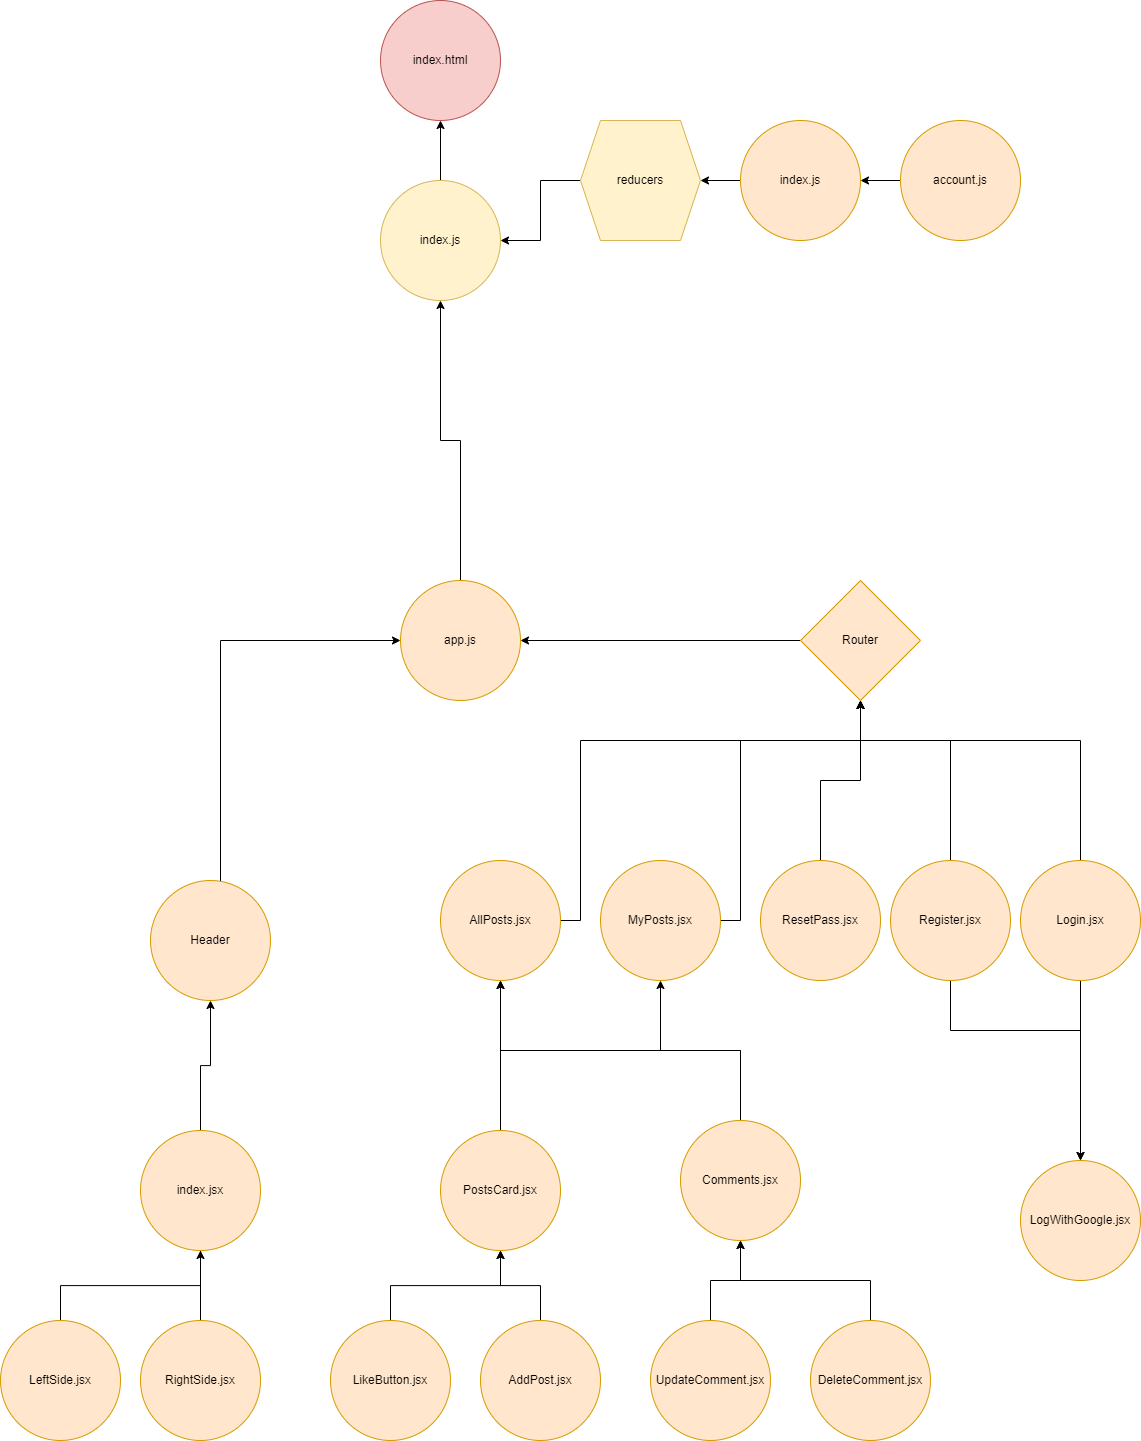

The diagram above was exported from draw.io. Its source (the exported page's mxGraphModel, read from the mxfile embedded in the PNG):
<mxGraphModel dx="1578" dy="876" grid="1" gridSize="10" guides="1" tooltips="1" connect="1" arrows="1" fold="1" page="1" pageScale="1" pageWidth="1169" pageHeight="826" math="0" shadow="0">
  <root>
    <mxCell id="0" />
    <mxCell id="1" parent="0" />
    <mxCell id="4C_hCTAvPklcd9MIVYEJ-8" style="edgeStyle=orthogonalEdgeStyle;rounded=0;orthogonalLoop=1;jettySize=auto;html=1;entryX=0.5;entryY=0;entryDx=0;entryDy=0;endArrow=none;endFill=0;startArrow=classic;startFill=1;" parent="1" source="4C_hCTAvPklcd9MIVYEJ-2" target="4C_hCTAvPklcd9MIVYEJ-4" edge="1">
      <mxGeometry relative="1" as="geometry" />
    </mxCell>
    <mxCell id="4C_hCTAvPklcd9MIVYEJ-2" value="index.html" style="ellipse;whiteSpace=wrap;html=1;aspect=fixed;fillColor=#f8cecc;strokeColor=#b85450;" parent="1" vertex="1">
      <mxGeometry x="400" y="40" width="120" height="120" as="geometry" />
    </mxCell>
    <mxCell id="4C_hCTAvPklcd9MIVYEJ-7" style="edgeStyle=orthogonalEdgeStyle;rounded=0;orthogonalLoop=1;jettySize=auto;html=1;entryX=0.5;entryY=0;entryDx=0;entryDy=0;endArrow=none;endFill=0;startArrow=classic;startFill=1;" parent="1" source="4C_hCTAvPklcd9MIVYEJ-4" target="4C_hCTAvPklcd9MIVYEJ-5" edge="1">
      <mxGeometry relative="1" as="geometry" />
    </mxCell>
    <mxCell id="4C_hCTAvPklcd9MIVYEJ-4" value="index.js" style="ellipse;whiteSpace=wrap;html=1;aspect=fixed;fillColor=#fff2cc;strokeColor=#d6b656;" parent="1" vertex="1">
      <mxGeometry x="400" y="220" width="120" height="120" as="geometry" />
    </mxCell>
    <mxCell id="4C_hCTAvPklcd9MIVYEJ-33" style="edgeStyle=orthogonalEdgeStyle;rounded=0;orthogonalLoop=1;jettySize=auto;html=1;exitX=1;exitY=0.5;exitDx=0;exitDy=0;entryX=0;entryY=0.5;entryDx=0;entryDy=0;fontColor=none;endArrow=none;endFill=0;startArrow=classic;startFill=1;" parent="1" source="4C_hCTAvPklcd9MIVYEJ-5" target="4C_hCTAvPklcd9MIVYEJ-24" edge="1">
      <mxGeometry relative="1" as="geometry" />
    </mxCell>
    <mxCell id="vSQjbVK9nbCJRNffofHa-33" style="edgeStyle=orthogonalEdgeStyle;rounded=0;orthogonalLoop=1;jettySize=auto;html=1;entryX=0;entryY=0.5;entryDx=0;entryDy=0;" edge="1" parent="1" source="4C_hCTAvPklcd9MIVYEJ-13" target="4C_hCTAvPklcd9MIVYEJ-5">
      <mxGeometry relative="1" as="geometry">
        <Array as="points">
          <mxPoint x="240" y="680" />
        </Array>
      </mxGeometry>
    </mxCell>
    <mxCell id="4C_hCTAvPklcd9MIVYEJ-13" value="Header" style="ellipse;whiteSpace=wrap;html=1;aspect=fixed;labelBackgroundColor=none;fillColor=#ffe6cc;strokeColor=#d79b00;" parent="1" vertex="1">
      <mxGeometry x="170" y="920" width="120" height="120" as="geometry" />
    </mxCell>
    <mxCell id="4C_hCTAvPklcd9MIVYEJ-22" style="edgeStyle=orthogonalEdgeStyle;rounded=0;orthogonalLoop=1;jettySize=auto;html=1;exitX=0.5;exitY=0;exitDx=0;exitDy=0;entryX=0.5;entryY=1;entryDx=0;entryDy=0;fontColor=none;endArrow=classic;endFill=1;startArrow=none;startFill=0;" parent="1" source="4C_hCTAvPklcd9MIVYEJ-15" target="4C_hCTAvPklcd9MIVYEJ-13" edge="1">
      <mxGeometry relative="1" as="geometry" />
    </mxCell>
    <mxCell id="4C_hCTAvPklcd9MIVYEJ-23" style="edgeStyle=orthogonalEdgeStyle;rounded=0;orthogonalLoop=1;jettySize=auto;html=1;exitX=0.5;exitY=1;exitDx=0;exitDy=0;entryX=0.5;entryY=0;entryDx=0;entryDy=0;fontColor=none;endArrow=none;endFill=0;" parent="1" source="4C_hCTAvPklcd9MIVYEJ-15" target="4C_hCTAvPklcd9MIVYEJ-17" edge="1">
      <mxGeometry relative="1" as="geometry" />
    </mxCell>
    <mxCell id="4C_hCTAvPklcd9MIVYEJ-15" value="index.jsx" style="ellipse;whiteSpace=wrap;html=1;aspect=fixed;labelBackgroundColor=none;fillColor=#ffe6cc;strokeColor=#d79b00;" parent="1" vertex="1">
      <mxGeometry x="160" y="1170" width="120" height="120" as="geometry" />
    </mxCell>
    <mxCell id="4C_hCTAvPklcd9MIVYEJ-17" value="LeftSide.jsx" style="ellipse;whiteSpace=wrap;html=1;aspect=fixed;labelBackgroundColor=none;fillColor=#ffe6cc;strokeColor=#d79b00;" parent="1" vertex="1">
      <mxGeometry x="20" y="1360" width="120" height="120" as="geometry" />
    </mxCell>
    <mxCell id="4C_hCTAvPklcd9MIVYEJ-20" style="edgeStyle=orthogonalEdgeStyle;rounded=0;orthogonalLoop=1;jettySize=auto;html=1;exitX=0.5;exitY=0;exitDx=0;exitDy=0;entryX=0.5;entryY=1;entryDx=0;entryDy=0;fontColor=none;endArrow=classic;endFill=1;" parent="1" source="4C_hCTAvPklcd9MIVYEJ-19" target="4C_hCTAvPklcd9MIVYEJ-15" edge="1">
      <mxGeometry relative="1" as="geometry" />
    </mxCell>
    <mxCell id="4C_hCTAvPklcd9MIVYEJ-19" value="RightSide.jsx" style="ellipse;whiteSpace=wrap;html=1;aspect=fixed;labelBackgroundColor=none;fillColor=#ffe6cc;strokeColor=#d79b00;" parent="1" vertex="1">
      <mxGeometry x="160" y="1360" width="120" height="120" as="geometry" />
    </mxCell>
    <mxCell id="4C_hCTAvPklcd9MIVYEJ-24" value="Router" style="rhombus;whiteSpace=wrap;html=1;strokeColor=#d79b00;fillColor=#ffe6cc;" parent="1" vertex="1">
      <mxGeometry x="820" y="620" width="120" height="120" as="geometry" />
    </mxCell>
    <mxCell id="vSQjbVK9nbCJRNffofHa-18" style="edgeStyle=orthogonalEdgeStyle;rounded=0;orthogonalLoop=1;jettySize=auto;html=1;entryX=0.5;entryY=1;entryDx=0;entryDy=0;" edge="1" parent="1" source="4C_hCTAvPklcd9MIVYEJ-27" target="4C_hCTAvPklcd9MIVYEJ-24">
      <mxGeometry relative="1" as="geometry">
        <Array as="points">
          <mxPoint x="600" y="780" />
          <mxPoint x="880" y="780" />
        </Array>
      </mxGeometry>
    </mxCell>
    <mxCell id="4C_hCTAvPklcd9MIVYEJ-27" value="AllPosts.jsx" style="ellipse;whiteSpace=wrap;html=1;aspect=fixed;strokeColor=#d79b00;fillColor=#ffe6cc;" parent="1" vertex="1">
      <mxGeometry x="460" y="900" width="120" height="120" as="geometry" />
    </mxCell>
    <mxCell id="vSQjbVK9nbCJRNffofHa-19" style="edgeStyle=orthogonalEdgeStyle;rounded=0;orthogonalLoop=1;jettySize=auto;html=1;entryX=0.5;entryY=1;entryDx=0;entryDy=0;" edge="1" parent="1" source="4C_hCTAvPklcd9MIVYEJ-29" target="4C_hCTAvPklcd9MIVYEJ-24">
      <mxGeometry relative="1" as="geometry">
        <Array as="points">
          <mxPoint x="760" y="780" />
          <mxPoint x="880" y="780" />
        </Array>
      </mxGeometry>
    </mxCell>
    <mxCell id="4C_hCTAvPklcd9MIVYEJ-29" value="MyPosts.jsx" style="ellipse;whiteSpace=wrap;html=1;aspect=fixed;strokeColor=#d79b00;fillColor=#ffe6cc;" parent="1" vertex="1">
      <mxGeometry x="620" y="900" width="120" height="120" as="geometry" />
    </mxCell>
    <mxCell id="vSQjbVK9nbCJRNffofHa-20" style="edgeStyle=orthogonalEdgeStyle;rounded=0;orthogonalLoop=1;jettySize=auto;html=1;entryX=0.5;entryY=1;entryDx=0;entryDy=0;" edge="1" parent="1" source="4C_hCTAvPklcd9MIVYEJ-31" target="4C_hCTAvPklcd9MIVYEJ-24">
      <mxGeometry relative="1" as="geometry" />
    </mxCell>
    <mxCell id="4C_hCTAvPklcd9MIVYEJ-31" value="ResetPass.jsx" style="ellipse;whiteSpace=wrap;html=1;aspect=fixed;strokeColor=#d79b00;fillColor=#ffe6cc;" parent="1" vertex="1">
      <mxGeometry x="780" y="900" width="120" height="120" as="geometry" />
    </mxCell>
    <mxCell id="vSQjbVK9nbCJRNffofHa-23" style="edgeStyle=orthogonalEdgeStyle;rounded=0;orthogonalLoop=1;jettySize=auto;html=1;entryX=0.5;entryY=1;entryDx=0;entryDy=0;" edge="1" parent="1" source="4C_hCTAvPklcd9MIVYEJ-38" target="4C_hCTAvPklcd9MIVYEJ-24">
      <mxGeometry relative="1" as="geometry">
        <Array as="points">
          <mxPoint x="1100" y="780" />
          <mxPoint x="880" y="780" />
        </Array>
      </mxGeometry>
    </mxCell>
    <mxCell id="vSQjbVK9nbCJRNffofHa-24" style="edgeStyle=orthogonalEdgeStyle;rounded=0;orthogonalLoop=1;jettySize=auto;html=1;entryX=0.5;entryY=0;entryDx=0;entryDy=0;" edge="1" parent="1" source="4C_hCTAvPklcd9MIVYEJ-38" target="vSQjbVK9nbCJRNffofHa-1">
      <mxGeometry relative="1" as="geometry" />
    </mxCell>
    <mxCell id="4C_hCTAvPklcd9MIVYEJ-38" value="Login.jsx" style="ellipse;whiteSpace=wrap;html=1;aspect=fixed;strokeColor=#d79b00;fillColor=#ffe6cc;" parent="1" vertex="1">
      <mxGeometry x="1040" y="900" width="120" height="120" as="geometry" />
    </mxCell>
    <mxCell id="vSQjbVK9nbCJRNffofHa-2" style="edgeStyle=orthogonalEdgeStyle;rounded=0;orthogonalLoop=1;jettySize=auto;html=1;" edge="1" parent="1" source="4C_hCTAvPklcd9MIVYEJ-40" target="vSQjbVK9nbCJRNffofHa-1">
      <mxGeometry relative="1" as="geometry">
        <Array as="points">
          <mxPoint x="970" y="1070" />
          <mxPoint x="1100" y="1070" />
        </Array>
      </mxGeometry>
    </mxCell>
    <mxCell id="vSQjbVK9nbCJRNffofHa-22" style="edgeStyle=orthogonalEdgeStyle;rounded=0;orthogonalLoop=1;jettySize=auto;html=1;entryX=0.5;entryY=1;entryDx=0;entryDy=0;" edge="1" parent="1" source="4C_hCTAvPklcd9MIVYEJ-40" target="4C_hCTAvPklcd9MIVYEJ-24">
      <mxGeometry relative="1" as="geometry">
        <Array as="points">
          <mxPoint x="970" y="780" />
          <mxPoint x="880" y="780" />
        </Array>
      </mxGeometry>
    </mxCell>
    <mxCell id="4C_hCTAvPklcd9MIVYEJ-40" value="Register.jsx" style="ellipse;whiteSpace=wrap;html=1;aspect=fixed;strokeColor=#d79b00;fillColor=#ffe6cc;" parent="1" vertex="1">
      <mxGeometry x="910" y="900" width="120" height="120" as="geometry" />
    </mxCell>
    <mxCell id="vSQjbVK9nbCJRNffofHa-31" style="edgeStyle=orthogonalEdgeStyle;rounded=0;orthogonalLoop=1;jettySize=auto;html=1;entryX=0.5;entryY=1;entryDx=0;entryDy=0;" edge="1" parent="1" source="4C_hCTAvPklcd9MIVYEJ-45" target="vSQjbVK9nbCJRNffofHa-8">
      <mxGeometry relative="1" as="geometry" />
    </mxCell>
    <mxCell id="4C_hCTAvPklcd9MIVYEJ-45" value="AddPost.jsx" style="ellipse;whiteSpace=wrap;html=1;aspect=fixed;strokeColor=#d79b00;fillColor=#ffe6cc;" parent="1" vertex="1">
      <mxGeometry x="500" y="1360" width="120" height="120" as="geometry" />
    </mxCell>
    <mxCell id="vSQjbVK9nbCJRNffofHa-25" style="edgeStyle=orthogonalEdgeStyle;rounded=0;orthogonalLoop=1;jettySize=auto;html=1;entryX=0.5;entryY=1;entryDx=0;entryDy=0;" edge="1" parent="1" source="4C_hCTAvPklcd9MIVYEJ-49" target="4C_hCTAvPklcd9MIVYEJ-29">
      <mxGeometry relative="1" as="geometry" />
    </mxCell>
    <mxCell id="vSQjbVK9nbCJRNffofHa-26" style="edgeStyle=orthogonalEdgeStyle;rounded=0;orthogonalLoop=1;jettySize=auto;html=1;entryX=0.5;entryY=1;entryDx=0;entryDy=0;" edge="1" parent="1" source="4C_hCTAvPklcd9MIVYEJ-49" target="4C_hCTAvPklcd9MIVYEJ-27">
      <mxGeometry relative="1" as="geometry">
        <Array as="points">
          <mxPoint x="760" y="1090" />
          <mxPoint x="520" y="1090" />
        </Array>
      </mxGeometry>
    </mxCell>
    <mxCell id="4C_hCTAvPklcd9MIVYEJ-49" value="Comments.jsx" style="ellipse;whiteSpace=wrap;html=1;aspect=fixed;strokeColor=#d79b00;fillColor=#ffe6cc;" parent="1" vertex="1">
      <mxGeometry x="700" y="1160" width="120" height="120" as="geometry" />
    </mxCell>
    <mxCell id="4C_hCTAvPklcd9MIVYEJ-53" style="edgeStyle=orthogonalEdgeStyle;rounded=0;orthogonalLoop=1;jettySize=auto;html=1;exitX=0;exitY=0.5;exitDx=0;exitDy=0;entryX=1;entryY=0.5;entryDx=0;entryDy=0;fontColor=none;endArrow=classic;endFill=1;" parent="1" source="4C_hCTAvPklcd9MIVYEJ-52" target="4C_hCTAvPklcd9MIVYEJ-4" edge="1">
      <mxGeometry relative="1" as="geometry" />
    </mxCell>
    <mxCell id="4C_hCTAvPklcd9MIVYEJ-52" value="reducers" style="shape=hexagon;perimeter=hexagonPerimeter2;whiteSpace=wrap;html=1;fixedSize=1;strokeColor=#d6b656;fillColor=#fff2cc;" parent="1" vertex="1">
      <mxGeometry x="600" y="160" width="120" height="120" as="geometry" />
    </mxCell>
    <mxCell id="4C_hCTAvPklcd9MIVYEJ-55" style="edgeStyle=orthogonalEdgeStyle;rounded=0;orthogonalLoop=1;jettySize=auto;html=1;entryX=1;entryY=0.5;entryDx=0;entryDy=0;fontColor=none;endArrow=classic;endFill=1;" parent="1" source="4C_hCTAvPklcd9MIVYEJ-54" target="4C_hCTAvPklcd9MIVYEJ-52" edge="1">
      <mxGeometry relative="1" as="geometry" />
    </mxCell>
    <mxCell id="4C_hCTAvPklcd9MIVYEJ-54" value="index.js" style="ellipse;whiteSpace=wrap;html=1;aspect=fixed;strokeColor=#d79b00;fillColor=#ffe6cc;" parent="1" vertex="1">
      <mxGeometry x="760" y="160" width="120" height="120" as="geometry" />
    </mxCell>
    <mxCell id="4C_hCTAvPklcd9MIVYEJ-59" style="edgeStyle=orthogonalEdgeStyle;rounded=0;orthogonalLoop=1;jettySize=auto;html=1;entryX=1;entryY=0.5;entryDx=0;entryDy=0;fontColor=none;endArrow=classic;endFill=1;" parent="1" source="4C_hCTAvPklcd9MIVYEJ-56" target="4C_hCTAvPklcd9MIVYEJ-54" edge="1">
      <mxGeometry relative="1" as="geometry" />
    </mxCell>
    <mxCell id="4C_hCTAvPklcd9MIVYEJ-56" value="account.js" style="ellipse;whiteSpace=wrap;html=1;aspect=fixed;strokeColor=#d79b00;fillColor=#ffe6cc;" parent="1" vertex="1">
      <mxGeometry x="920" y="160" width="120" height="120" as="geometry" />
    </mxCell>
    <mxCell id="vSQjbVK9nbCJRNffofHa-1" value="LogWithGoogle.jsx" style="ellipse;whiteSpace=wrap;html=1;aspect=fixed;strokeColor=#d79b00;fillColor=#ffe6cc;" vertex="1" parent="1">
      <mxGeometry x="1040" y="1200" width="120" height="120" as="geometry" />
    </mxCell>
    <mxCell id="vSQjbVK9nbCJRNffofHa-39" style="edgeStyle=orthogonalEdgeStyle;rounded=0;orthogonalLoop=1;jettySize=auto;html=1;entryX=0.5;entryY=1;entryDx=0;entryDy=0;" edge="1" parent="1" source="vSQjbVK9nbCJRNffofHa-4" target="4C_hCTAvPklcd9MIVYEJ-49">
      <mxGeometry relative="1" as="geometry">
        <Array as="points">
          <mxPoint x="890" y="1320" />
          <mxPoint x="760" y="1320" />
        </Array>
      </mxGeometry>
    </mxCell>
    <mxCell id="vSQjbVK9nbCJRNffofHa-4" value="DeleteComment.jsx" style="ellipse;whiteSpace=wrap;html=1;aspect=fixed;strokeColor=#d79b00;fillColor=#ffe6cc;" vertex="1" parent="1">
      <mxGeometry x="830" y="1360" width="120" height="120" as="geometry" />
    </mxCell>
    <mxCell id="vSQjbVK9nbCJRNffofHa-34" style="edgeStyle=orthogonalEdgeStyle;rounded=0;orthogonalLoop=1;jettySize=auto;html=1;entryX=0.5;entryY=1;entryDx=0;entryDy=0;" edge="1" parent="1" source="vSQjbVK9nbCJRNffofHa-6" target="vSQjbVK9nbCJRNffofHa-8">
      <mxGeometry relative="1" as="geometry" />
    </mxCell>
    <mxCell id="vSQjbVK9nbCJRNffofHa-6" value="LikeButton.jsx" style="ellipse;whiteSpace=wrap;html=1;aspect=fixed;strokeColor=#d79b00;fillColor=#ffe6cc;" vertex="1" parent="1">
      <mxGeometry x="350" y="1360" width="120" height="120" as="geometry" />
    </mxCell>
    <mxCell id="vSQjbVK9nbCJRNffofHa-30" style="edgeStyle=orthogonalEdgeStyle;rounded=0;orthogonalLoop=1;jettySize=auto;html=1;entryX=0.5;entryY=1;entryDx=0;entryDy=0;" edge="1" parent="1" source="vSQjbVK9nbCJRNffofHa-8" target="4C_hCTAvPklcd9MIVYEJ-27">
      <mxGeometry relative="1" as="geometry" />
    </mxCell>
    <mxCell id="vSQjbVK9nbCJRNffofHa-8" value="PostsCard.jsx" style="ellipse;whiteSpace=wrap;html=1;aspect=fixed;strokeColor=#d79b00;fillColor=#ffe6cc;" vertex="1" parent="1">
      <mxGeometry x="460" y="1170" width="120" height="120" as="geometry" />
    </mxCell>
    <mxCell id="vSQjbVK9nbCJRNffofHa-38" style="edgeStyle=orthogonalEdgeStyle;rounded=0;orthogonalLoop=1;jettySize=auto;html=1;entryX=0.5;entryY=1;entryDx=0;entryDy=0;" edge="1" parent="1" source="vSQjbVK9nbCJRNffofHa-10" target="4C_hCTAvPklcd9MIVYEJ-49">
      <mxGeometry relative="1" as="geometry" />
    </mxCell>
    <mxCell id="vSQjbVK9nbCJRNffofHa-10" value="UpdateComment.jsx" style="ellipse;whiteSpace=wrap;html=1;aspect=fixed;strokeColor=#d79b00;fillColor=#ffe6cc;" vertex="1" parent="1">
      <mxGeometry x="670" y="1360" width="120" height="120" as="geometry" />
    </mxCell>
    <mxCell id="4C_hCTAvPklcd9MIVYEJ-5" value="app.js" style="ellipse;whiteSpace=wrap;html=1;aspect=fixed;fillColor=#ffe6cc;strokeColor=#d79b00;" parent="1" vertex="1">
      <mxGeometry x="420" y="620" width="120" height="120" as="geometry" />
    </mxCell>
  </root>
</mxGraphModel>